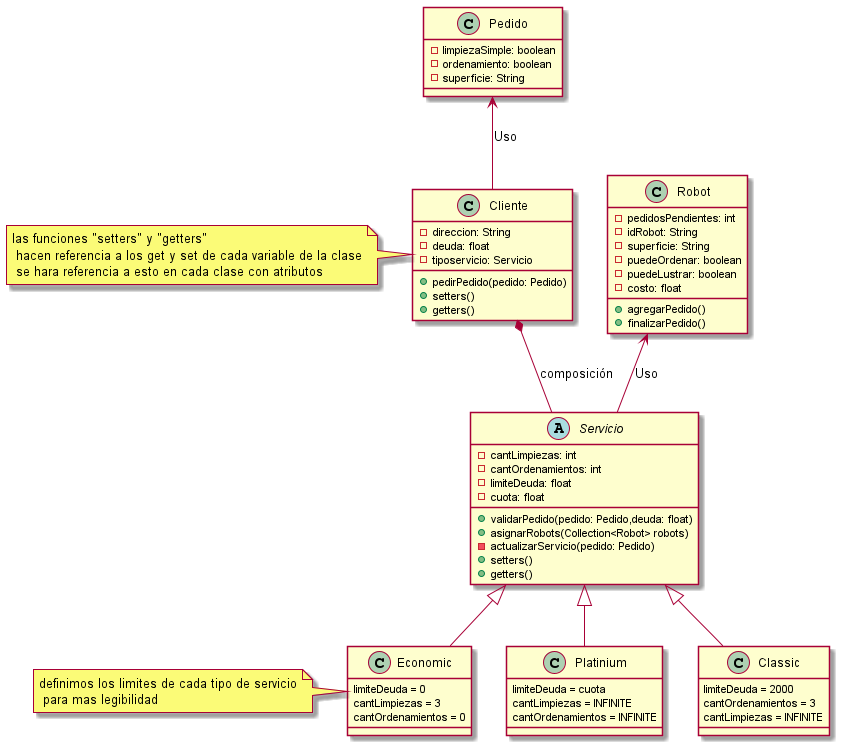

The diagram above was rendered by PlantUML. Its source (embedded in the PNG):
@startuml
'https://plantuml.com/class-diagram

class Cliente{
-direccion: String
-deuda: float
-tiposervicio: Servicio


+pedirPedido(pedido: Pedido)
+setters()
+getters()
}

abstract class Servicio{
- cantLimpiezas: int
- cantOrdenamientos: int
- limiteDeuda: float
 -cuota: float

+validarPedido(pedido: Pedido,deuda: float)
+asignarRobots(Collection<Robot> robots)
-actualizarServicio(pedido: Pedido)
+setters()
+getters()
}

class Robot{
- pedidosPendientes: int
- idRobot: String
- superficie: String
- puedeOrdenar: boolean
- puedeLustrar: boolean
- costo: float

+agregarPedido()
+finalizarPedido()
}

Servicio <|-- Platinium
Servicio <|-- Classic
Servicio <|-- Economic

Robot <-- Servicio : Uso
Pedido <--  Cliente : Uso

class Platinium{
limiteDeuda = cuota
cantLimpiezas = INFINITE
cantOrdenamientos = INFINITE
}
class Classic{
limiteDeuda = 2000
cantOrdenamientos = 3
cantLimpiezas = INFINITE
}

class Economic{
limiteDeuda = 0
cantLimpiezas = 3
cantOrdenamientos = 0
}


Cliente *--  Servicio : composición

class Pedido{
- limpiezaSimple: boolean
- ordenamiento: boolean
- superficie: String
}

note left of Economic : definimos los limites de cada tipo de servicio\n para mas legibilidad
note left of Cliente : las funciones "setters" y "getters" \n hacen referencia a los get y set de cada variable de la clase\n se hara referencia a esto en cada clase con atributos

@enduml